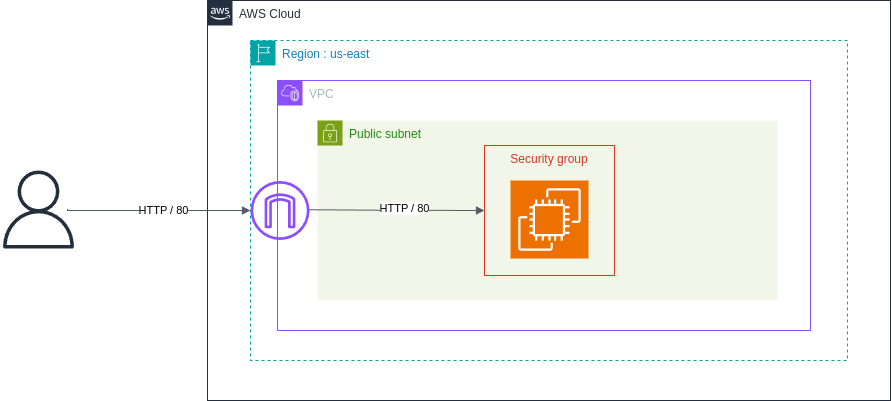

The diagram above was exported from draw.io. Its source (the exported page's mxGraphModel, read from the mxfile embedded in the PNG):
<mxGraphModel dx="1845" dy="618" grid="1" gridSize="10" guides="1" tooltips="1" connect="1" arrows="1" fold="1" page="1" pageScale="1" pageWidth="827" pageHeight="1169" math="0" shadow="0">
  <root>
    <mxCell id="0" />
    <mxCell id="1" parent="0" />
    <mxCell id="EgeYsr_PYTrPPwxiYjHp-1" value="AWS Cloud" style="points=[[0,0],[0.25,0],[0.5,0],[0.75,0],[1,0],[1,0.25],[1,0.5],[1,0.75],[1,1],[0.75,1],[0.5,1],[0.25,1],[0,1],[0,0.75],[0,0.5],[0,0.25]];outlineConnect=0;gradientColor=none;html=1;whiteSpace=wrap;fontSize=12;fontStyle=0;container=1;pointerEvents=0;collapsible=0;recursiveResize=0;shape=mxgraph.aws4.group;grIcon=mxgraph.aws4.group_aws_cloud_alt;strokeColor=#232F3E;fillColor=none;verticalAlign=top;align=left;spacingLeft=30;fontColor=#232F3E;dashed=0;" vertex="1" parent="1">
      <mxGeometry x="130" y="200" width="683" height="400" as="geometry" />
    </mxCell>
    <mxCell id="EgeYsr_PYTrPPwxiYjHp-2" value="Region : us-east" style="points=[[0,0],[0.25,0],[0.5,0],[0.75,0],[1,0],[1,0.25],[1,0.5],[1,0.75],[1,1],[0.75,1],[0.5,1],[0.25,1],[0,1],[0,0.75],[0,0.5],[0,0.25]];outlineConnect=0;gradientColor=none;html=1;whiteSpace=wrap;fontSize=12;fontStyle=0;container=1;pointerEvents=0;collapsible=0;recursiveResize=0;shape=mxgraph.aws4.group;grIcon=mxgraph.aws4.group_region;strokeColor=#00A4A6;fillColor=none;verticalAlign=top;align=left;spacingLeft=30;fontColor=#147EBA;dashed=1;" vertex="1" parent="EgeYsr_PYTrPPwxiYjHp-1">
      <mxGeometry x="43" y="40" width="597" height="320" as="geometry" />
    </mxCell>
    <mxCell id="EgeYsr_PYTrPPwxiYjHp-4" value="VPC" style="points=[[0,0],[0.25,0],[0.5,0],[0.75,0],[1,0],[1,0.25],[1,0.5],[1,0.75],[1,1],[0.75,1],[0.5,1],[0.25,1],[0,1],[0,0.75],[0,0.5],[0,0.25]];outlineConnect=0;gradientColor=none;html=1;whiteSpace=wrap;fontSize=12;fontStyle=0;container=1;pointerEvents=0;collapsible=0;recursiveResize=0;shape=mxgraph.aws4.group;grIcon=mxgraph.aws4.group_vpc2;strokeColor=#8C4FFF;fillColor=none;verticalAlign=top;align=left;spacingLeft=30;fontColor=#AAB7B8;dashed=0;" vertex="1" parent="EgeYsr_PYTrPPwxiYjHp-2">
      <mxGeometry x="27" y="40" width="533" height="250" as="geometry" />
    </mxCell>
    <mxCell id="EgeYsr_PYTrPPwxiYjHp-5" value="Public subnet" style="points=[[0,0],[0.25,0],[0.5,0],[0.75,0],[1,0],[1,0.25],[1,0.5],[1,0.75],[1,1],[0.75,1],[0.5,1],[0.25,1],[0,1],[0,0.75],[0,0.5],[0,0.25]];outlineConnect=0;gradientColor=none;html=1;whiteSpace=wrap;fontSize=12;fontStyle=0;container=1;pointerEvents=0;collapsible=0;recursiveResize=0;shape=mxgraph.aws4.group;grIcon=mxgraph.aws4.group_security_group;grStroke=0;strokeColor=#7AA116;fillColor=#F2F6E8;verticalAlign=top;align=left;spacingLeft=30;fontColor=#248814;dashed=0;" vertex="1" parent="EgeYsr_PYTrPPwxiYjHp-4">
      <mxGeometry x="40" y="40" width="460" height="180" as="geometry" />
    </mxCell>
    <mxCell id="EgeYsr_PYTrPPwxiYjHp-6" value="Security group" style="fillColor=none;strokeColor=#DD3522;verticalAlign=top;fontStyle=0;fontColor=#DD3522;whiteSpace=wrap;html=1;" vertex="1" parent="EgeYsr_PYTrPPwxiYjHp-5">
      <mxGeometry x="167" y="25" width="130" height="130" as="geometry" />
    </mxCell>
    <mxCell id="EgeYsr_PYTrPPwxiYjHp-7" value="" style="sketch=0;points=[[0,0,0],[0.25,0,0],[0.5,0,0],[0.75,0,0],[1,0,0],[0,1,0],[0.25,1,0],[0.5,1,0],[0.75,1,0],[1,1,0],[0,0.25,0],[0,0.5,0],[0,0.75,0],[1,0.25,0],[1,0.5,0],[1,0.75,0]];outlineConnect=0;fontColor=#232F3E;fillColor=#ED7100;strokeColor=#ffffff;dashed=0;verticalLabelPosition=bottom;verticalAlign=top;align=center;html=1;fontSize=12;fontStyle=0;aspect=fixed;shape=mxgraph.aws4.resourceIcon;resIcon=mxgraph.aws4.ec2;" vertex="1" parent="EgeYsr_PYTrPPwxiYjHp-5">
      <mxGeometry x="193" y="60" width="78" height="78" as="geometry" />
    </mxCell>
    <mxCell id="EgeYsr_PYTrPPwxiYjHp-14" value="" style="edgeStyle=orthogonalEdgeStyle;html=1;endArrow=block;elbow=vertical;startArrow=none;endFill=1;strokeColor=#545B64;rounded=0;entryX=0;entryY=0.5;entryDx=0;entryDy=0;" edge="1" parent="EgeYsr_PYTrPPwxiYjHp-5" target="EgeYsr_PYTrPPwxiYjHp-6">
      <mxGeometry width="100" relative="1" as="geometry">
        <mxPoint x="-9" y="89.25" as="sourcePoint" />
        <mxPoint x="150" y="90" as="targetPoint" />
        <Array as="points" />
      </mxGeometry>
    </mxCell>
    <mxCell id="EgeYsr_PYTrPPwxiYjHp-16" value="HTTP / 80" style="edgeLabel;html=1;align=center;verticalAlign=middle;resizable=0;points=[];" vertex="1" connectable="0" parent="EgeYsr_PYTrPPwxiYjHp-14">
      <mxGeometry x="0.0868" y="2" relative="1" as="geometry">
        <mxPoint as="offset" />
      </mxGeometry>
    </mxCell>
    <mxCell id="EgeYsr_PYTrPPwxiYjHp-8" value="" style="sketch=0;outlineConnect=0;fontColor=#232F3E;gradientColor=none;fillColor=#8C4FFF;strokeColor=none;dashed=0;verticalLabelPosition=bottom;verticalAlign=top;align=center;html=1;fontSize=12;fontStyle=0;aspect=fixed;pointerEvents=1;shape=mxgraph.aws4.internet_gateway;" vertex="1" parent="EgeYsr_PYTrPPwxiYjHp-2">
      <mxGeometry y="140.5" width="59" height="59" as="geometry" />
    </mxCell>
    <mxCell id="EgeYsr_PYTrPPwxiYjHp-9" value="" style="sketch=0;outlineConnect=0;fontColor=#232F3E;gradientColor=none;fillColor=#232F3D;strokeColor=none;dashed=0;verticalLabelPosition=bottom;verticalAlign=top;align=center;html=1;fontSize=12;fontStyle=0;aspect=fixed;pointerEvents=1;shape=mxgraph.aws4.user;" vertex="1" parent="1">
      <mxGeometry x="-78" y="370" width="78" height="78" as="geometry" />
    </mxCell>
    <mxCell id="EgeYsr_PYTrPPwxiYjHp-13" value="" style="edgeStyle=orthogonalEdgeStyle;html=1;endArrow=block;elbow=vertical;startArrow=none;endFill=1;strokeColor=#545B64;rounded=0;" edge="1" parent="1" target="EgeYsr_PYTrPPwxiYjHp-8">
      <mxGeometry width="100" relative="1" as="geometry">
        <mxPoint x="-10" y="408.5" as="sourcePoint" />
        <mxPoint x="90" y="408.5" as="targetPoint" />
        <Array as="points">
          <mxPoint x="-10" y="410" />
        </Array>
      </mxGeometry>
    </mxCell>
    <mxCell id="EgeYsr_PYTrPPwxiYjHp-15" value="HTTP / 80" style="edgeLabel;html=1;align=center;verticalAlign=middle;resizable=0;points=[];" vertex="1" connectable="0" parent="EgeYsr_PYTrPPwxiYjHp-13">
      <mxGeometry x="0.0442" relative="1" as="geometry">
        <mxPoint as="offset" />
      </mxGeometry>
    </mxCell>
  </root>
</mxGraphModel>